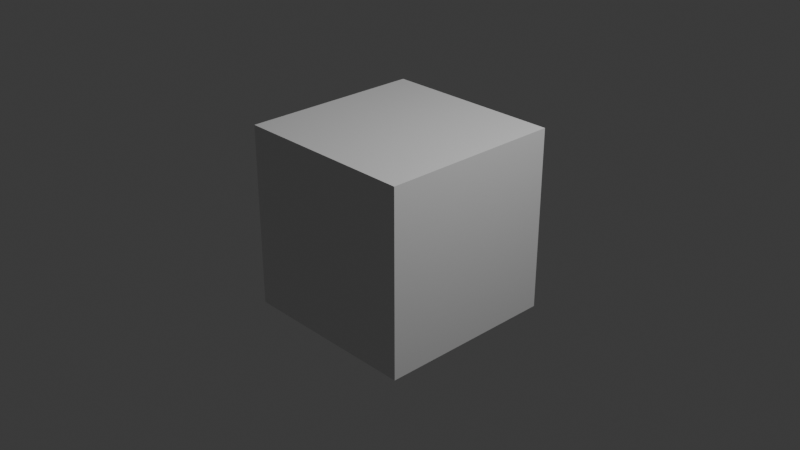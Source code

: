 # Source: 20260428_samples.blend  (saved by Blender 5.1.30; exported with 4.5.12 LTS)
import bpy
from mathutils import Matrix  # noqa: F401  (used for matrix-valued properties, if any)

bpy.ops.wm.read_factory_settings(use_empty=True)
scene = bpy.context.scene
scene.name = '0_Scene'

# ---- collections
col_collection = bpy.data.collections.new('Collection'); scene.collection.children.link(col_collection)

# ---- materials (node trees are filled in below, after node groups)
mat_material = bpy.data.materials.new('Material')
mat_material.alpha_threshold = 0.0
mat_material.use_backface_culling_lightprobe_volume = False
mat_material.use_transparent_shadow = False
mat_material.roughness = 0.5
mat_material.line_color = (0.0, 0.0, 0.0, 1.0)

# ---- material node trees
mat_material.use_nodes = True; mat_material.node_tree.nodes.clear()
_N = mat_material.node_tree.nodes; _L = mat_material.node_tree.links
n0 = _N.new('ShaderNodeOutputMaterial'); n0.name = 'Material Output'; n0.location = (300, 300)
n1 = _N.new('ShaderNodeBsdfPrincipled'); n1.name = 'Principled BSDF'; n1.location = (10, 300)
n1.inputs[3].default_value = 1.45
_L.new(n1.outputs[0], n0.inputs[0])
n0.is_active_output = True

# ---- world
world_world = bpy.data.worlds.new('World'); scene.world = world_world
world_world.use_nodes = True; world_world.node_tree.nodes.clear()
_N = world_world.node_tree.nodes; _L = world_world.node_tree.links
n0 = _N.new('ShaderNodeOutputWorld'); n0.name = 'World Output'; n0.location = (300, 300)
n1 = _N.new('ShaderNodeBackground'); n1.name = 'Background'; n1.location = (10, 300)
n1.inputs[0].default_value = (0.05088, 0.05088, 0.05088, 1.0)
_L.new(n1.outputs[0], n0.inputs[0])
n0.is_active_output = True
world_world.color = (0.05088, 0.05088, 0.05088)
world_world.use_sun_shadow = False
world_world.sun_shadow_jitter_overblur = 0.0

# ---- cameras
cam_camera = bpy.data.cameras.new('Camera')
cam_camera.clip_end = 100.0
cam_camera.ortho_scale = 7.314

# ---- lights
light_light = bpy.data.lights.new('Light', 'POINT')
light_light.transmission_factor = 0.0
light_light.energy = 1000.0
light_light.shadow_soft_size = 0.1
light_light.shadow_maximum_resolution = 0.006
light_light.use_absolute_resolution = True

# ---- meshes
me_cube = bpy.data.meshes.new('Cube')
me_cube.from_pydata([(1.0, 1.0, 1.0), (1.0, 1.0, -1.0), (1.0, -1.0, 1.0), (1.0, -1.0, -1.0), (-1.0, 1.0, 1.0), (-1.0, 1.0, -1.0), (-1.0, -1.0, 1.0), (-1.0, -1.0, -1.0)], [], [(0, 4, 6, 2), (3, 2, 6, 7), (7, 6, 4, 5), (5, 1, 3, 7), (1, 0, 2, 3), (5, 4, 0, 1)])
_uv = me_cube.uv_layers.new(name='UVMap')
_uv.uv.foreach_set('vector', [0.625, 0.5, 0.875, 0.5, 0.875, 0.75, 0.625, 0.75, 0.375, 0.75, 0.625, 0.75, 0.625, 1.0, 0.375, 1.0, 0.375, 0.0, 0.625, 0.0, 0.625, 0.25, 0.375, 0.25, 0.125, 0.5, 0.375, 0.5, 0.375, 0.75, 0.125, 0.75, 0.375, 0.5, 0.625, 0.5, 0.625, 0.75, 0.375, 0.75, 0.375, 0.25, 0.625, 0.25, 0.625, 0.5, 0.375, 0.5])
me_cube.materials.append(mat_material)
me_cube.use_mirror_vertex_groups = False
me_cube.update()

# ---- objects
ob_cube = bpy.data.objects.new('Cube', me_cube)
ob_light = bpy.data.objects.new('Light', light_light)
ob_camera = bpy.data.objects.new('Camera', cam_camera)

# ---- transforms, parenting, visibility, modifiers, constraints
ob_cube.location = (0.0, 0.0, 0.0)
ob_cube.lock_rotations_4d = False
ob_cube.empty_display_type = 'ARROWS'
ob_cube.lineart.crease_threshold = 0.0
ob_light.location = (4.076, 1.005, 5.904)
ob_light.rotation_euler = (0.6503, 0.05522, 1.866)
ob_light.lock_rotations_4d = False
ob_light.empty_display_type = 'ARROWS'
ob_light.color = (0.0, 0.0, 0.0, 0.0)
ob_light.lineart.crease_threshold = 0.0
ob_camera.location = (7.359, -6.926, 4.958)
ob_camera.rotation_euler = (1.109, 0.0, 0.8149)
ob_camera.lock_rotations_4d = False
ob_camera.empty_display_type = 'ARROWS'
ob_camera.color = (0.0, 0.0, 0.0, 0.0)
ob_camera.display_type = 'WIRE'
ob_camera.lineart.crease_threshold = 0.0

# ---- collection membership
col_collection.objects.link(ob_cube)
col_collection.objects.link(ob_light)
col_collection.objects.link(ob_camera)

# ---- scene / render settings (as saved in the file)
scene.camera = ob_camera
scene.frame_start = 1; scene.frame_end = 250; scene.frame_set(1)
scene.render.engine = 'BLENDER_EEVEE_NEXT'
scene.render.bake_bias = 0.0
scene.render.bake_samples = 0
scene.eevee.ray_tracing_options.trace_max_roughness = 0.0
bpy.context.view_layer.update()
